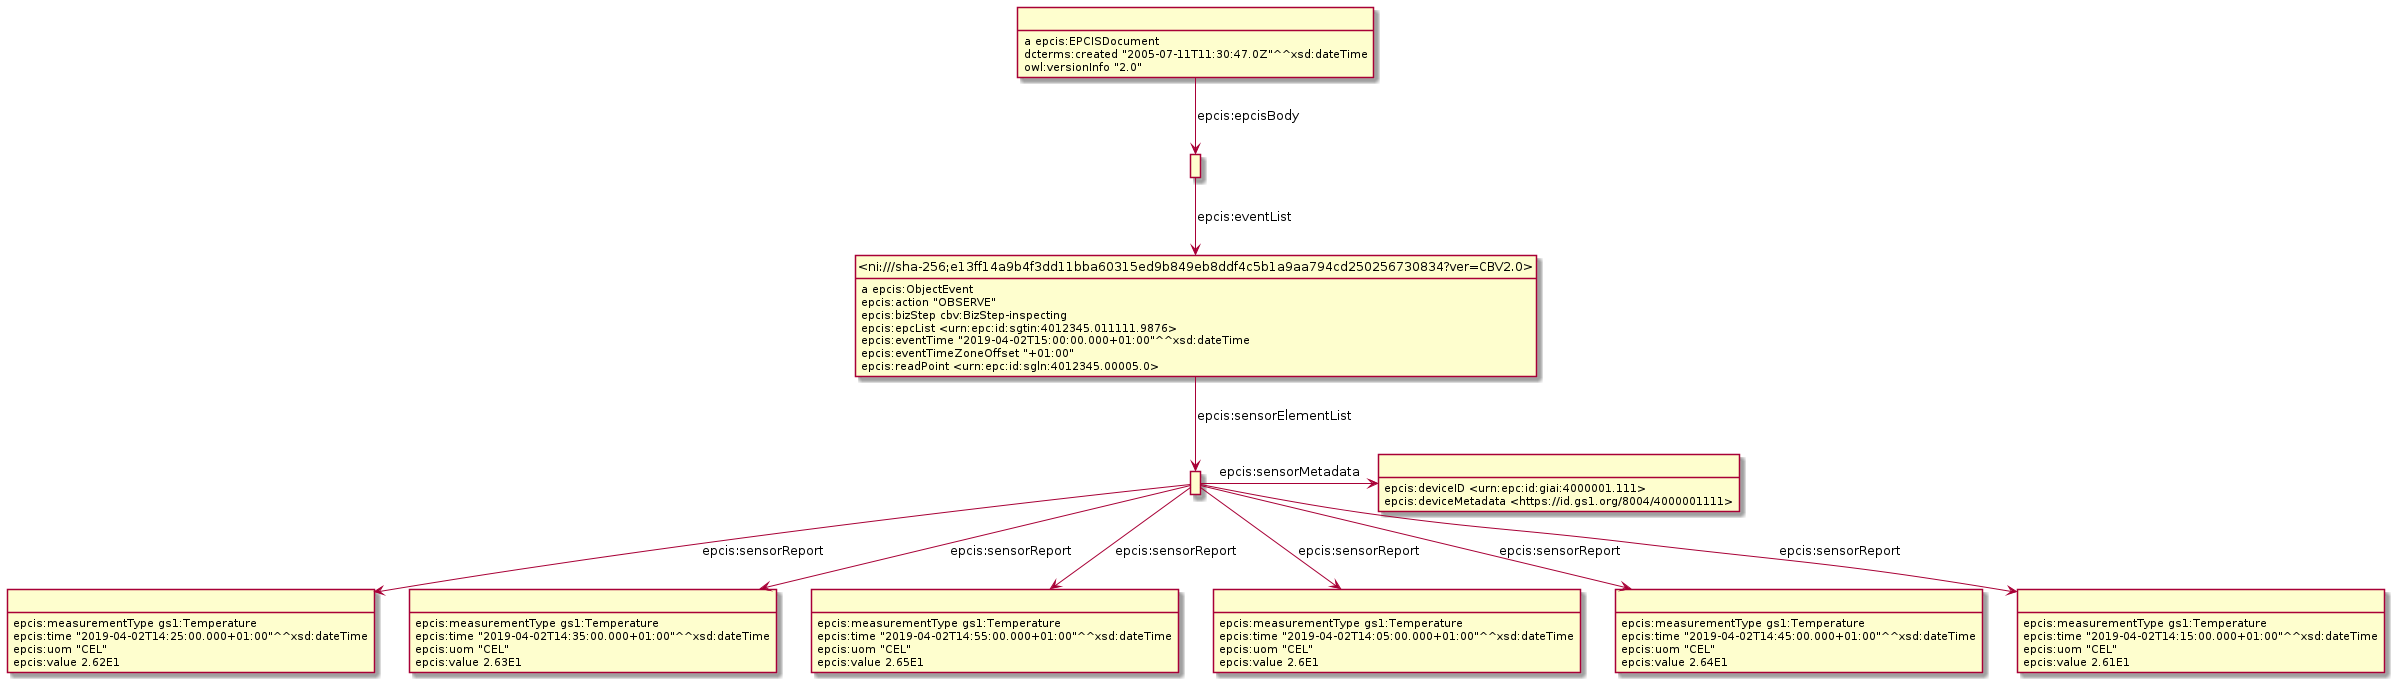

The diagram above was rendered by PlantUML. Its source (embedded in the PNG):
@startuml
hide empty methods
hide empty attributes
hide circle
skinparam classAttributeIconSize 0
class _r1631887420r5_ as " "
_r1631887420r5_ : epcis:measurementType gs1:Temperature
_r1631887420r5_ : epcis:time "2019-04-02T14:25:00.000+01:00"^^xsd:dateTime
_r1631887420r5_ : epcis:uom "CEL"
_r1631887420r5_ : epcis:value 2.62E1
class _r1631887420r4_ as " "
_r1631887420r4_ : epcis:measurementType gs1:Temperature
_r1631887420r4_ : epcis:time "2019-04-02T14:35:00.000+01:00"^^xsd:dateTime
_r1631887420r4_ : epcis:uom "CEL"
_r1631887420r4_ : epcis:value 2.63E1
class _r1631887420r0_ as " "
_r1631887420r0_ -down-> _r1631887420r4_ : epcis:sensorReport
_r1631887420r0_ -down-> _r1631887420r5_ : epcis:sensorReport
class _r1631887420r2_ as " "
_r1631887420r0_ -down-> _r1631887420r2_ : epcis:sensorReport
class _r1631887420r7_ as " "
_r1631887420r0_ -down-> _r1631887420r7_ : epcis:sensorReport
class _r1631887420r3_ as " "
_r1631887420r0_ -down-> _r1631887420r3_ : epcis:sensorReport
class _r1631887420r1_ as " "
_r1631887420r0_ -right-> _r1631887420r1_ : epcis:sensorMetadata
class _r1631887420r6_ as " "
_r1631887420r0_ -down-> _r1631887420r6_ : epcis:sensorReport
class _r1631887420r8_ as " "
_r1631887420r8_ : a epcis:EPCISDocument
class _r1631887420r9_ as " "
_r1631887420r8_ -down-> _r1631887420r9_ : epcis:epcisBody
_r1631887420r8_ : dcterms:created "2005-07-11T11:30:47.0Z"^^xsd:dateTime
_r1631887420r8_ : owl:versionInfo "2.0"
class _ni_sha_256_e13ff14a9b4f3dd11bba60315ed9b849eb8ddf4c5b1a9aa794cd250256730834_ver_CBV2_0_ as "<ni:///sha-256;e13ff14a9b4f3dd11bba60315ed9b849eb8ddf4c5b1a9aa794cd250256730834?ver=CBV2.0>"
_ni_sha_256_e13ff14a9b4f3dd11bba60315ed9b849eb8ddf4c5b1a9aa794cd250256730834_ver_CBV2_0_ : a epcis:ObjectEvent
_ni_sha_256_e13ff14a9b4f3dd11bba60315ed9b849eb8ddf4c5b1a9aa794cd250256730834_ver_CBV2_0_ -down-> _r1631887420r0_ : epcis:sensorElementList
_ni_sha_256_e13ff14a9b4f3dd11bba60315ed9b849eb8ddf4c5b1a9aa794cd250256730834_ver_CBV2_0_ : epcis:action "OBSERVE"
_ni_sha_256_e13ff14a9b4f3dd11bba60315ed9b849eb8ddf4c5b1a9aa794cd250256730834_ver_CBV2_0_ : epcis:bizStep cbv:BizStep-inspecting
_ni_sha_256_e13ff14a9b4f3dd11bba60315ed9b849eb8ddf4c5b1a9aa794cd250256730834_ver_CBV2_0_ : epcis:epcList <urn:epc:id:sgtin:4012345.011111.9876>
_ni_sha_256_e13ff14a9b4f3dd11bba60315ed9b849eb8ddf4c5b1a9aa794cd250256730834_ver_CBV2_0_ : epcis:eventTime "2019-04-02T15:00:00.000+01:00"^^xsd:dateTime
_ni_sha_256_e13ff14a9b4f3dd11bba60315ed9b849eb8ddf4c5b1a9aa794cd250256730834_ver_CBV2_0_ : epcis:eventTimeZoneOffset "+01:00"
_ni_sha_256_e13ff14a9b4f3dd11bba60315ed9b849eb8ddf4c5b1a9aa794cd250256730834_ver_CBV2_0_ : epcis:readPoint <urn:epc:id:sgln:4012345.00005.0>
_r1631887420r3_ : epcis:measurementType gs1:Temperature
_r1631887420r3_ : epcis:time "2019-04-02T14:45:00.000+01:00"^^xsd:dateTime
_r1631887420r3_ : epcis:uom "CEL"
_r1631887420r3_ : epcis:value 2.64E1
_r1631887420r2_ : epcis:measurementType gs1:Temperature
_r1631887420r2_ : epcis:time "2019-04-02T14:55:00.000+01:00"^^xsd:dateTime
_r1631887420r2_ : epcis:uom "CEL"
_r1631887420r2_ : epcis:value 2.65E1
_r1631887420r6_ : epcis:measurementType gs1:Temperature
_r1631887420r6_ : epcis:time "2019-04-02T14:15:00.000+01:00"^^xsd:dateTime
_r1631887420r6_ : epcis:uom "CEL"
_r1631887420r6_ : epcis:value 2.61E1
_r1631887420r9_ -down-> _ni_sha_256_e13ff14a9b4f3dd11bba60315ed9b849eb8ddf4c5b1a9aa794cd250256730834_ver_CBV2_0_ : epcis:eventList
_r1631887420r1_ : epcis:deviceID <urn:epc:id:giai:4000001.111>
_r1631887420r1_ : epcis:deviceMetadata <https://id.gs1.org/8004/4000001111>
_r1631887420r7_ : epcis:measurementType gs1:Temperature
_r1631887420r7_ : epcis:time "2019-04-02T14:05:00.000+01:00"^^xsd:dateTime
_r1631887420r7_ : epcis:uom "CEL"
_r1631887420r7_ : epcis:value 2.6E1
@enduml